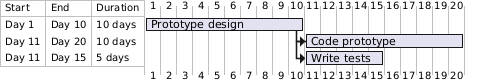

The diagram above was rendered by PlantUML. Its source (embedded in the PNG):
@startgantt
[Prototype design] lasts 10 days
[Code prototype] lasts 10 days
[Write tests] lasts 5 days
[Code prototype] starts at [Prototype design]'s end
[Write tests] starts at [Code prototype]'s start
@endgantt